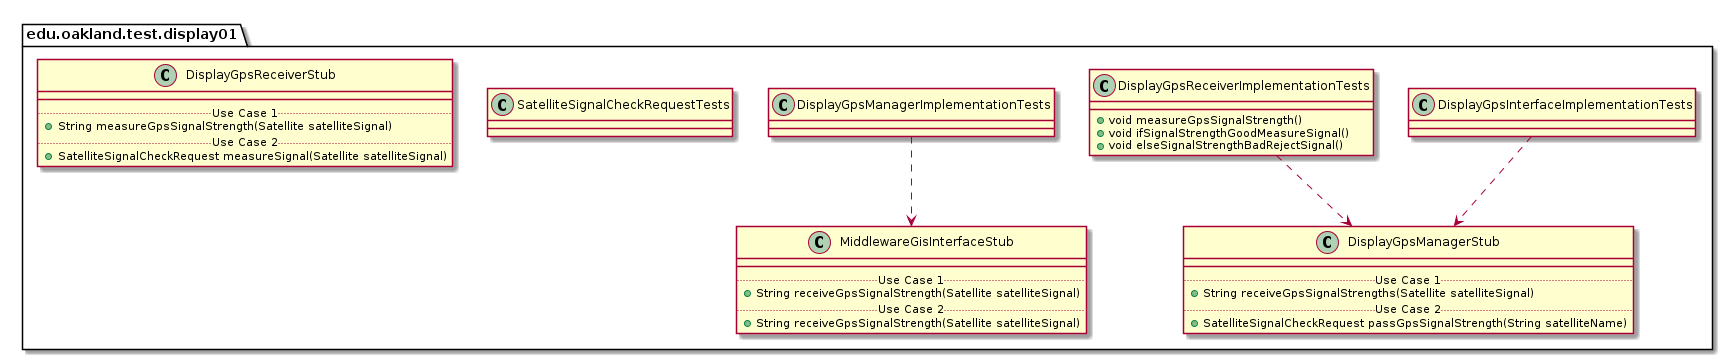

The diagram above was rendered by PlantUML. Its source (embedded in the PNG):
@startuml Display01TestPackage_InternalDependencies

package edu.oakland.test.display01 {
    
}


package edu.oakland.test.display01 {
    class DisplayGpsInterfaceImplementationTests {

    }
}



package edu.oakland.test.display01 {
    class DisplayGpsManagerStub {
        __
        .. Use Case 1 ..
        + String receiveGpsSignalStrengths(Satellite satelliteSignal)
        .. Use Case 2 ..
        + SatelliteSignalCheckRequest passGpsSignalStrength(String satelliteName)
    }
}

DisplayGpsInterfaceImplementationTests ..> DisplayGpsManagerStub

package edu.oakland.test.display01 {
    class DisplayGpsReceiverImplementationTests {
        + void measureGpsSignalStrength()
        + void ifSignalStrengthGoodMeasureSignal()
        + void elseSignalStrengthBadRejectSignal()
    }
}


DisplayGpsReceiverImplementationTests ..> DisplayGpsManagerStub

package edu.oakland.test.display01 {
    class DisplayGpsManagerImplementationTests {

    }
}



package edu.oakland.test.display01 {
    class MiddlewareGisInterfaceStub {
        __
        .. Use Case 1 ..
        + String receiveGpsSignalStrength(Satellite satelliteSignal)
        .. Use Case 2 ..
        + String receiveGpsSignalStrength(Satellite satelliteSignal)
    }
}

DisplayGpsManagerImplementationTests ..> MiddlewareGisInterfaceStub

package edu.oakland.test.display01 {
    class SatelliteSignalCheckRequestTests {

    }
}


package edu.oakland.test.display01 {
    class DisplayGpsReceiverStub {
        __
        .. Use Case 1 ..
        + String measureGpsSignalStrength(Satellite satelliteSignal)
        .. Use Case 2 ..
        + SatelliteSignalCheckRequest measureSignal(Satellite satelliteSignal)
    }
}


@enduml